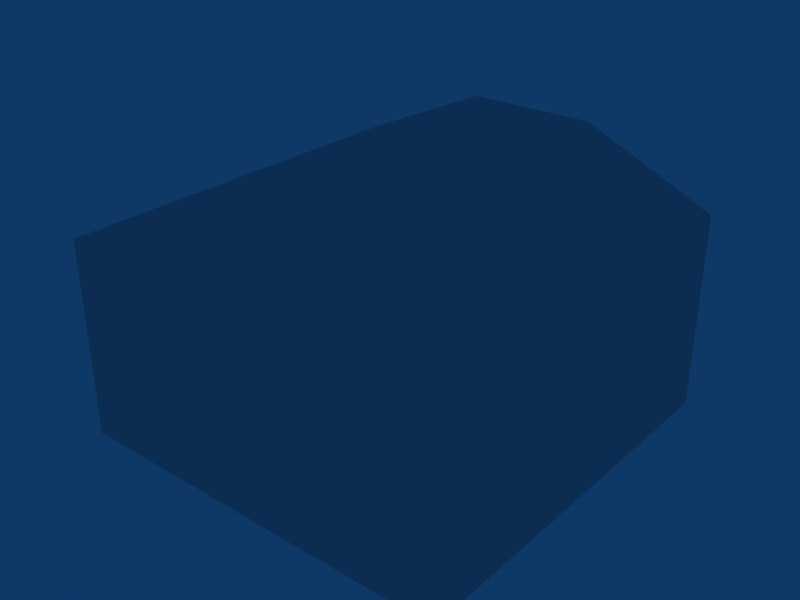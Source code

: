 # Source: open-door-building.blend  (saved by Blender 2.49.2; exported with 4.5.12 LTS)
import bpy
from mathutils import Matrix  # noqa: F401  (used for matrix-valued properties, if any)

bpy.ops.wm.read_factory_settings(use_empty=True)
scene = bpy.context.scene
scene.name = 'Scene'

# ---- collections
col_collection_1 = bpy.data.collections.new('Collection 1'); scene.collection.children.link(col_collection_1)

# ---- world
world_world = bpy.data.worlds.new('World'); scene.world = world_world
world_world.color = (0.05656, 0.2208, 0.4)
world_world.use_sun_shadow = False
world_world.sun_shadow_jitter_overblur = 0.0
world_world.cycles.sampling_method = 'MANUAL'
world_world.cycles.sample_map_resolution = 256

# ---- meshes
me_cube_003 = bpy.data.meshes.new('Cube.003')
me_cube_003.from_pydata([(-1.494, -0.8076, -0.0005932), (1.494, -0.8076, -0.0005932), (-1.494, 1.192, -0.0005932), (1.494, 1.192, -0.0005932), (-1.494, -0.8076, 1.999), (1.494, -0.8076, 1.999), (-1.494, 1.192, 1.999), (1.494, 1.192, 1.999), (-1.494, -0.8076, 0.6661), (1.494, -0.8076, 0.6661), (-1.494, -0.8076, 1.333), (1.494, -0.8076, 1.333), (-1.494, 1.192, 0.6661), (1.494, 1.192, 0.6661), (-1.494, 1.192, 1.333), (1.494, 1.192, 1.333), (-1.494, -0.4743, -0.0005932), (1.494, -0.4743, -0.0005932), (-1.494, -0.141, -0.0005932), (1.494, -0.141, -0.0005932), (-1.494, 0.1924, -0.0005932), (1.494, 0.1924, -0.0005932), (-1.494, 0.5257, -0.0005932), (1.494, 0.5257, -0.0005932), (-1.494, 0.859, -0.0005932), (1.494, 0.859, -0.0005932), (-1.494, -0.4743, 1.999), (1.494, -0.4743, 1.999), (-1.494, -0.141, 1.999), (1.494, -0.141, 1.999), (-1.494, 0.1924, 1.999), (1.494, 0.1924, 1.999), (-1.494, 0.5257, 1.999), (1.494, 0.5257, 1.999), (-1.494, 0.859, 1.999), (1.494, 0.859, 1.999), (-1.494, 0.859, 0.6661), (1.494, 0.859, 0.6661), (-1.494, 0.5257, 0.6661), (1.494, 0.5257, 0.6661), (-1.494, 0.1924, 0.6661), (1.494, 0.1924, 0.6661), (-1.494, -0.141, 0.6661), (1.494, -0.141, 0.6661), (-1.494, -0.4743, 0.6661), (1.494, -0.4743, 0.6661), (-1.494, -0.4743, 1.333), (1.494, -0.4743, 1.333), (-1.494, -0.141, 1.333), (1.494, -0.141, 1.333), (-1.494, 0.1924, 1.333), (1.494, 0.1924, 1.333), (-1.494, 0.5257, 1.333), (1.494, 0.5257, 1.333), (-1.494, 0.859, 1.333), (1.494, 0.859, 1.333), (-0.4943, -0.8076, -0.0005932), (0.4943, -0.8076, -0.0005932), (-0.9943, -0.8076, -0.0005932), (0.9943, -0.8076, -0.0005932), (-0.4943, 1.192, -0.0005932), (0.4943, 1.192, -0.0005932), (-0.9943, 1.192, -0.0005932), (0.9943, 1.192, -0.0005932), (-0.4943, -0.8076, 1.999), (0.4943, -0.8076, 1.999), (-0.9943, -0.8076, 1.999), (0.9943, -0.8076, 1.999), (-0.4943, 1.192, 1.999), (0.4943, 1.192, 1.999), (-0.9943, 1.192, 1.999), (0.9943, 1.192, 1.999), (-0.4943, -0.8076, 0.6661), (0.4943, -0.8076, 0.6661), (-0.9943, -0.8076, 0.6661), (0.9943, -0.8076, 0.6661), (-0.4943, -0.8076, 1.333), (0.4943, -0.8076, 1.333), (-0.9943, -0.8076, 1.333), (0.9943, -0.8076, 1.333), (-0.4943, 1.192, 1.333), (0.4943, 1.192, 1.333), (-0.9943, 1.192, 1.333), (0.9943, 1.192, 1.333), (-0.4943, 1.192, 0.6661), (0.4943, 1.192, 0.6661), (-0.9943, 1.192, 0.6661), (0.9943, 1.192, 0.6661), (-0.4943, 1.192, 2.599), (0.4943, 1.192, 2.599), (-0.4943, 0.859, 2.599), (0.4943, 0.859, 2.599), (-0.4943, 0.5257, 2.599), (0.4943, 0.5257, 2.599), (-0.4943, 0.1924, 2.599), (0.4943, 0.1924, 2.599), (-0.4943, -0.141, 2.599), (0.4943, -0.141, 2.599), (-0.4943, -0.4743, 2.599), (0.4943, -0.4743, 2.599), (-0.4943, -0.8076, 2.599), (0.4943, -0.8076, 2.599), (-0.9943, 1.192, 2.299), (0.9943, 1.192, 2.299), (-0.9943, 0.859, 2.299), (0.9943, 0.859, 2.299), (-0.9943, 0.5257, 2.299), (0.9943, 0.5257, 2.299), (-0.9943, 0.1924, 2.299), (0.9943, 0.1924, 2.299), (-0.9943, -0.141, 2.299), (0.9943, -0.141, 2.299), (-0.9943, -0.4743, 2.299), (0.9943, -0.4743, 2.299), (-0.9943, -0.8076, 2.299), (0.9943, -0.8076, 2.299), (0.0, -0.8076, -0.0005932), (0.0, -0.8076, 0.6661), (0.0, -0.8076, 1.333), (0.0, -0.8076, 1.999), (0.0, 1.192, 1.999), (0.0, 1.192, 1.333), (0.0, 1.192, 0.6661), (0.0, 1.192, -0.0005932), (0.0, 1.192, 2.599), (0.0, 0.859, 2.599), (0.0, 0.5257, 2.599), (0.0, 0.1924, 2.599), (0.0, -0.141, 2.599), (0.0, -0.4743, 2.599), (0.0, -0.8076, 2.599), (0.4696, 1.11, -0.05121), (0.0, 1.11, -0.05121), (-0.4696, 1.11, -0.05121), (0.4696, -0.7249, -0.05121), (0.0, -0.7249, -0.05121), (-0.4696, -0.7249, -0.05121), (1.42, 1.11, -0.05121), (0.9446, 1.11, -0.05121), (-1.42, 1.11, -0.05121), (-0.9446, 1.11, -0.05121), (1.42, -0.7249, -0.05121), (0.9446, -0.7249, -0.05121), (-1.42, -0.7249, -0.05121), (-0.9446, -0.7249, -0.05121), (1.42, 0.8039, -0.05121), (-1.42, 0.8039, -0.05121), (1.42, 0.4981, -0.05121), (-1.42, 0.4981, -0.05121), (1.42, 0.1924, -0.05121), (-1.42, 0.1924, -0.05121), (1.42, -0.1134, -0.05121), (-1.42, -0.1134, -0.05121), (1.42, -0.4192, -0.05121), (-1.42, -0.4192, -0.05121), (0.0, -0.7249, 1.776), (0.4696, -0.7249, 1.776), (0.4696, -0.7249, 2.324), (0.0, -0.7249, 2.324), (-0.4696, -0.7249, 2.324), (-0.4696, -0.7249, 1.776), (0.0, 1.11, 2.324), (0.4696, 1.11, 2.324), (0.4696, 1.11, 1.776), (0.0, 1.11, 1.776), (-0.4696, 1.11, 1.776), (-0.4696, 1.11, 2.324), (0.0, -0.4192, 2.324), (0.4696, -0.4192, 2.324), (-0.4696, -0.4192, 2.324), (0.0, -0.1134, 2.324), (0.4696, -0.1134, 2.324), (-0.4696, -0.1134, 2.324), (0.0, 0.1924, 2.324), (0.4696, 0.1924, 2.324), (-0.4696, 0.1924, 2.324), (0.0, 0.4981, 2.324), (0.4696, 0.4981, 2.324), (-0.4696, 0.4981, 2.324), (0.0, 0.8039, 2.324), (0.4696, 0.8039, 2.324), (-0.4696, 0.8039, 2.324), (0.0, 1.11, 0.5579), (0.4696, 1.11, 0.5579), (-0.4696, 1.11, 0.5579), (0.0, 1.11, 1.16), (0.4696, 1.11, 1.167), (-0.4696, 1.11, 1.16), (0.0, -0.7249, 1.167), (0.4696, -0.7249, 1.167), (-0.4696, -0.7249, 1.167), (0.0, -0.7249, 0.5579), (0.4696, -0.7249, 0.5579), (-0.4696, -0.7249, 0.5579), (0.9446, -0.7249, 2.05), (0.9446, -0.7249, 1.776), (-0.9446, -0.7249, 2.05), (-0.9446, -0.7249, 1.776), (1.42, -0.7249, 1.776), (-1.42, -0.7249, 1.776), (0.9446, 1.11, 1.776), (0.9446, 1.11, 2.05), (1.42, 1.11, 1.776), (-1.42, 1.11, 1.776), (-0.9446, 1.11, 2.05), (-0.9446, 1.11, 1.776), (0.9446, -0.4192, 2.05), (-0.9446, -0.4192, 2.05), (1.42, -0.4192, 1.776), (-1.42, -0.4192, 1.776), (0.9446, -0.1134, 2.05), (-0.9446, -0.1134, 2.05), (1.42, -0.1134, 1.776), (-1.42, -0.1134, 1.776), (0.9446, 0.1924, 2.05), (-0.9446, 0.1924, 2.05), (1.42, 0.1924, 1.776), (-1.42, 0.1924, 1.776), (0.9446, 0.4981, 2.05), (-0.9446, 0.4981, 2.05), (1.42, 0.4981, 1.776), (-1.42, 0.4981, 1.776), (0.9446, 0.8039, 2.05), (-0.9446, 0.8039, 2.05), (1.42, 0.8039, 1.776), (-1.42, 0.8039, 1.776), (1.42, 1.11, 0.5579), (0.9446, 1.11, 0.5579), (-1.42, 1.11, 0.5579), (-0.9446, 1.11, 0.5579), (1.42, 1.11, 1.167), (0.9446, 1.11, 1.167), (-1.42, 1.11, 1.167), (-0.9446, 1.11, 1.167), (1.42, -0.7249, 1.167), (0.9446, -0.7249, 1.167), (-1.42, -0.7249, 1.167), (-0.9446, -0.7249, 1.167), (1.42, -0.7249, 0.5579), (0.9446, -0.7249, 0.5579), (-1.42, -0.7249, 0.5579), (-0.9446, -0.7249, 0.5579), (1.42, 0.8039, 1.167), (-1.42, 0.8039, 1.167), (1.42, 0.4981, 1.167), (-1.42, 0.4981, 1.167), (1.42, 0.1924, 1.167), (-1.42, 0.1924, 1.167), (1.42, -0.1134, 1.167), (-1.42, -0.1134, 1.167), (1.42, -0.4192, 1.167), (-1.42, -0.4192, 1.167), (1.42, 0.8039, 0.5579), (-1.42, 0.8039, 0.5579), (1.42, 0.4981, 0.5579), (-1.42, 0.4981, 0.5579), (1.42, 0.1924, 0.5579), (-1.42, 0.1924, 0.5579), (1.42, -0.1134, 0.5579), (-1.42, -0.1134, 0.5579), (1.42, -0.4192, 0.5579), (-1.42, -0.4192, 0.5579), (0.0, 1.11, 1.337), (-0.4696, 1.11, 1.337)], [], [(16, 0, 8, 44), (9, 1, 17, 45), (44, 42, 18, 16), (19, 43, 45, 17), (42, 40, 20, 18), (21, 41, 43, 19), (40, 38, 22, 20), (23, 39, 41, 21), (38, 36, 24, 22), (25, 37, 39, 23), (36, 12, 2, 24), (3, 13, 37, 25), (10, 46, 44, 8), (45, 47, 11, 9), (46, 48, 42, 44), (43, 49, 47, 45), (48, 50, 40, 42), (41, 51, 49, 43), (50, 52, 38, 40), (39, 53, 51, 41), (52, 54, 36, 38), (37, 55, 53, 39), (54, 14, 12, 36), (13, 15, 55, 37), (4, 26, 46, 10), (47, 27, 5, 11), (26, 28, 48, 46), (49, 29, 27, 47), (28, 30, 50, 48), (51, 31, 29, 49), (30, 32, 52, 50), (53, 33, 31, 51), (32, 34, 54, 52), (55, 35, 33, 53), (34, 6, 14, 54), (15, 7, 35, 55), (72, 74, 58, 56), (59, 75, 73, 57), (0, 58, 74, 8), (75, 59, 1, 9), (76, 78, 74, 72), (75, 79, 77, 73), (78, 10, 8, 74), (9, 11, 79, 75), (64, 66, 78, 76), (79, 67, 65, 77), (66, 4, 10, 78), (11, 5, 67, 79), (80, 82, 70, 68), (71, 83, 81, 69), (82, 14, 6, 70), (7, 15, 83, 71), (84, 86, 82, 80), (83, 87, 85, 81), (86, 12, 14, 82), (15, 13, 87, 83), (60, 62, 86, 84), (87, 63, 61, 85), (62, 2, 12, 86), (13, 3, 63, 87), (6, 34, 104, 102), (105, 35, 7, 103), (102, 104, 90, 88), (91, 105, 103, 89), (34, 32, 106, 104), (107, 33, 35, 105), (104, 106, 92, 90), (93, 107, 105, 91), (32, 30, 108, 106), (109, 31, 33, 107), (106, 108, 94, 92), (95, 109, 107, 93), (30, 28, 110, 108), (111, 29, 31, 109), (108, 110, 96, 94), (97, 111, 109, 95), (28, 26, 112, 110), (113, 27, 29, 111), (110, 112, 98, 96), (99, 113, 111, 97), (26, 4, 114, 112), (115, 5, 27, 113), (112, 114, 100, 98), (101, 115, 113, 99), (68, 70, 102, 88), (103, 71, 69, 89), (6, 102, 70), (71, 103, 7), (4, 66, 114), (115, 67, 5), (64, 100, 114, 66), (115, 101, 65, 67), (72, 56, 116, 117), (116, 57, 73, 117), (76, 72, 117, 118), (117, 73, 77, 118), (64, 76, 118, 119), (118, 77, 65, 119), (80, 68, 120, 121), (120, 69, 81, 121), (121, 81, 85, 122), (122, 85, 61, 123), (90, 125, 124, 88), (124, 125, 91, 89), (92, 126, 125, 90), (125, 126, 93, 91), (94, 127, 126, 92), (126, 127, 95, 93), (96, 128, 127, 94), (127, 128, 97, 95), (98, 129, 128, 96), (128, 129, 99, 97), (100, 130, 129, 98), (129, 130, 101, 99), (68, 88, 124, 120), (124, 89, 69, 120), (100, 64, 119, 130), (119, 65, 101, 130), (123, 61, 131, 132), (57, 116, 135, 134), (116, 56, 136, 135), (63, 3, 137, 138), (2, 62, 140, 139), (61, 63, 138, 131), (62, 60, 133, 140), (1, 59, 142, 141), (58, 0, 143, 144), (59, 57, 134, 142), (56, 58, 144, 136), (3, 25, 145, 137), (24, 2, 139, 146), (25, 23, 147, 145), (22, 24, 146, 148), (23, 21, 149, 147), (20, 22, 148, 150), (21, 19, 151, 149), (18, 20, 150, 152), (19, 17, 153, 151), (16, 18, 152, 154), (17, 1, 141, 153), (0, 16, 154, 143), (158, 157, 156, 155), (158, 155, 160, 159), (164, 163, 162, 161), (164, 161, 166, 165), (168, 157, 158, 167), (169, 167, 158, 159), (171, 168, 167, 170), (172, 170, 167, 169), (174, 171, 170, 173), (175, 173, 170, 172), (177, 174, 173, 176), (178, 176, 173, 175), (180, 177, 176, 179), (181, 179, 176, 178), (162, 180, 179, 161), (166, 161, 179, 181), (132, 131, 183, 182), (182, 183, 186, 185), (155, 156, 189, 188), (155, 188, 190, 160), (188, 189, 192, 191), (188, 191, 193, 190), (191, 192, 134, 135), (191, 135, 136, 193), (195, 156, 157, 194), (197, 196, 159, 160), (198, 195, 194), (196, 197, 199), (202, 201, 200), (205, 204, 203), (162, 163, 200, 201), (166, 204, 205, 165), (168, 206, 194, 157), (169, 159, 196, 207), (206, 208, 198, 194), (207, 196, 199, 209), (171, 210, 206, 168), (172, 169, 207, 211), (210, 212, 208, 206), (211, 207, 209, 213), (174, 214, 210, 171), (175, 172, 211, 215), (214, 216, 212, 210), (215, 211, 213, 217), (177, 218, 214, 174), (178, 175, 215, 219), (218, 220, 216, 214), (219, 215, 217, 221), (180, 222, 218, 177), (181, 178, 219, 223), (222, 224, 220, 218), (223, 219, 221, 225), (162, 201, 222, 180), (166, 181, 223, 204), (201, 202, 224, 222), (204, 223, 225, 203), (227, 138, 137, 226), (229, 228, 139, 140), (183, 131, 138, 227), (184, 229, 140, 133), (231, 227, 226, 230), (233, 232, 228, 229), (186, 183, 227, 231), (187, 233, 229, 184), (200, 231, 230, 202), (205, 203, 232, 233), (163, 186, 231, 200), (235, 195, 198, 234), (237, 236, 199, 197), (189, 156, 195, 235), (190, 237, 197, 160), (239, 235, 234, 238), (241, 240, 236, 237), (192, 189, 235, 239), (193, 241, 237, 190), (238, 141, 142, 239), (240, 241, 144, 143), (134, 192, 239, 142), (136, 144, 241, 193), (242, 224, 202, 230), (243, 232, 203, 225), (244, 220, 224, 242), (245, 243, 225, 221), (246, 216, 220, 244), (247, 245, 221, 217), (248, 212, 216, 246), (249, 247, 217, 213), (250, 208, 212, 248), (251, 249, 213, 209), (234, 198, 208, 250), (236, 251, 209, 199), (252, 242, 230, 226), (253, 228, 232, 243), (254, 244, 242, 252), (255, 253, 243, 245), (256, 246, 244, 254), (257, 255, 245, 247), (258, 248, 246, 256), (259, 257, 247, 249), (260, 250, 248, 258), (261, 259, 249, 251), (238, 234, 250, 260), (240, 261, 251, 236), (145, 252, 226, 137), (146, 139, 228, 253), (147, 254, 252, 145), (148, 146, 253, 255), (149, 256, 254, 147), (150, 148, 255, 257), (151, 258, 256, 149), (152, 150, 257, 259), (153, 260, 258, 151), (154, 152, 259, 261), (260, 153, 141, 238), (261, 240, 143, 154), (60, 84, 184, 133), (80, 187, 184, 84), (121, 122, 182, 185), (122, 123, 132, 182), (262, 186, 163), (164, 262, 163), (262, 185, 186), (262, 164, 165, 263), (263, 205, 233), (187, 263, 233), (263, 165, 205), (80, 121, 262, 263), (80, 263, 187), (121, 185, 262)])
_uv = me_cube_003.uv_layers.new(name='UVTex')
_uv.uv.foreach_set('vector', [0.009621, 0.51, 0.4872, 0.51, 0.4872, 0.9866, 0.009621, 0.9866, 0.009621, 0.51, 0.4872, 0.51, 0.4872, 0.9866, 0.009621, 0.9866, 0.009621, 0.51, 0.4872, 0.51, 0.4872, 0.9866, 0.009621, 0.9866, 0.009621, 0.51, 0.4872, 0.51, 0.4872, 0.9866, 0.009621, 0.9866, 0.009621, 0.51, 0.4872, 0.51, 0.4872, 0.9866, 0.009621, 0.9866, 0.009621, 0.51, 0.4872, 0.51, 0.4872, 0.9866, 0.009621, 0.9866, 0.009621, 0.51, 0.4872, 0.51, 0.4872, 0.9866, 0.009621, 0.9866, 0.009621, 0.51, 0.4872, 0.51, 0.4872, 0.9866, 0.009621, 0.9866, 0.009621, 0.51, 0.4872, 0.51, 0.4872, 0.9866, 0.009621, 0.9866, 0.009621, 0.51, 0.4872, 0.51, 0.4872, 0.9866, 0.009621, 0.9866, 0.009621, 0.51, 0.4872, 0.51, 0.4872, 0.9866, 0.009621, 0.9866, 0.009621, 0.51, 0.4872, 0.51, 0.4872, 0.9866, 0.009621, 0.9866, 0.009621, 0.51, 0.4872, 0.51, 0.4872, 0.9866, 0.009621, 0.9866, 0.009621, 0.51, 0.4872, 0.51, 0.4872, 0.9866, 0.009621, 0.9866, 0.005498, 0.008053, 0.4927, 0.008053, 0.4927, 0.498, 0.005498, 0.498, 0.005498, 0.01342, 0.4927, 0.01342, 0.4927, 0.5034, 0.005498, 0.5034, 0.009621, 0.51, 0.4872, 0.51, 0.4872, 0.9866, 0.009621, 0.9866, 0.009621, 0.51, 0.4872, 0.51, 0.4872, 0.9866, 0.009621, 0.9866, 0.005498, 0.008053, 0.4927, 0.008053, 0.4927, 0.498, 0.005498, 0.498, 0.005498, 0.01342, 0.4927, 0.01342, 0.4927, 0.5034, 0.005498, 0.5034, 0.005498, 0.008053, 0.4927, 0.008053, 0.4927, 0.498, 0.005498, 0.498, 0.009621, 0.51, 0.4872, 0.51, 0.4872, 0.9866, 0.009621, 0.9866, 0.009621, 0.51, 0.4872, 0.51, 0.4872, 0.9866, 0.009621, 0.9866, 0.009621, 0.51, 0.4872, 0.51, 0.4872, 0.9866, 0.009621, 0.9866, 0.009621, 0.51, 0.4872, 0.51, 0.4872, 0.9866, 0.009621, 0.9866, 0.009621, 0.51, 0.4872, 0.51, 0.4872, 0.9866, 0.009621, 0.9866, 0.009621, 0.51, 0.4872, 0.51, 0.4872, 0.9866, 0.009621, 0.9866, 0.009621, 0.51, 0.4872, 0.51, 0.4872, 0.9866, 0.009621, 0.9866, 0.009621, 0.51, 0.4872, 0.51, 0.4872, 0.9866, 0.009621, 0.9866, 0.009621, 0.51, 0.4872, 0.51, 0.4872, 0.9866, 0.009621, 0.9866, 0.009621, 0.51, 0.4872, 0.51, 0.4872, 0.9866, 0.009621, 0.9866, 0.009621, 0.51, 0.4872, 0.51, 0.4872, 0.9866, 0.009621, 0.9866, 0.009621, 0.51, 0.4872, 0.51, 0.4872, 0.9866, 0.009621, 0.9866, 0.009621, 0.51, 0.4872, 0.51, 0.4872, 0.9866, 0.009621, 0.9866, 0.009621, 0.51, 0.4872, 0.51, 0.4872, 0.9866, 0.009621, 0.9866, 0.009621, 0.51, 0.4872, 0.51, 0.4872, 0.9866, 0.009621, 0.9866, 0.009621, 0.51, 0.4872, 0.51, 0.4872, 0.9866, 0.009621, 0.9866, 0.009621, 0.51, 0.4872, 0.51, 0.4872, 0.9866, 0.009621, 0.9866, 0.009621, 0.51, 0.4872, 0.51, 0.4872, 0.9866, 0.009621, 0.9866, 0.009621, 0.51, 0.4872, 0.51, 0.4872, 0.9866, 0.009621, 0.9866, 0.005498, 0.005369, 0.4927, 0.005369, 0.4927, 0.4953, 0.005498, 0.4953, 0.005498, 0.005369, 0.4927, 0.005369, 0.4927, 0.4953, 0.005498, 0.4953, 0.009621, 0.51, 0.4872, 0.51, 0.4872, 0.9866, 0.009621, 0.9866, 0.009621, 0.51, 0.4872, 0.51, 0.4872, 0.9866, 0.009621, 0.9866, 0.009621, 0.51, 0.4872, 0.51, 0.4872, 0.9866, 0.009621, 0.9866, 0.009621, 0.51, 0.4872, 0.51, 0.4872, 0.9866, 0.009621, 0.9866, 0.009621, 0.51, 0.4872, 0.51, 0.4872, 0.9866, 0.009621, 0.9866, 0.009621, 0.51, 0.4872, 0.51, 0.4872, 0.9866, 0.009621, 0.9866, 0.009621, 0.51, 0.4872, 0.51, 0.4872, 0.9866, 0.009621, 0.9866, 0.009621, 0.51, 0.4872, 0.51, 0.4872, 0.9866, 0.009621, 0.9866, 0.009621, 0.51, 0.4872, 0.51, 0.4872, 0.9866, 0.009621, 0.9866, 0.009621, 0.51, 0.4872, 0.51, 0.4872, 0.9866, 0.009621, 0.9866, 0.005498, 0.01342, 0.4927, 0.01342, 0.4927, 0.5034, 0.005498, 0.5034, 0.005498, 0.01342, 0.4927, 0.01342, 0.4927, 0.5034, 0.005498, 0.5034, 0.009621, 0.51, 0.4872, 0.51, 0.4872, 0.9866, 0.009621, 0.9866, 0.009621, 0.51, 0.4872, 0.51, 0.4872, 0.9866, 0.009621, 0.9866, 0.009621, 0.51, 0.4872, 0.51, 0.4872, 0.9866, 0.009621, 0.9866, 0.009621, 0.51, 0.4872, 0.51, 0.4872, 0.9866, 0.009621, 0.9866, 0.009621, 0.51, 0.4872, 0.51, 0.4872, 0.9866, 0.009621, 0.9866, 0.009621, 0.51, 0.4872, 0.51, 0.4872, 0.9866, 0.009621, 0.9866, 0.5052, 0.004295, 0.9957, 0.004295, 0.9957, 0.4959, 0.5052, 0.4959, 0.5052, 0.004295, 0.9957, 0.004295, 0.9957, 0.4959, 0.5052, 0.4959, 0.5052, 0.004295, 0.9957, 0.004295, 0.9957, 0.4959, 0.5052, 0.4959, 0.5052, 0.004295, 0.9957, 0.004295, 0.9957, 0.4959, 0.5052, 0.4959, 0.5052, 0.004295, 0.9957, 0.004295, 0.9957, 0.4959, 0.5052, 0.4959, 0.5052, 0.004295, 0.9957, 0.004295, 0.9957, 0.4959, 0.5052, 0.4959, 0.5052, 0.004295, 0.9957, 0.004295, 0.9957, 0.4959, 0.5052, 0.4959, 0.5052, 0.004295, 0.9957, 0.004295, 0.9957, 0.4959, 0.5052, 0.4959, 0.5052, 0.004295, 0.9957, 0.004295, 0.9957, 0.4959, 0.5052, 0.4959, 0.5052, 0.004295, 0.9957, 0.004295, 0.9957, 0.4959, 0.5052, 0.4959, 0.5052, 0.004295, 0.9957, 0.004295, 0.9957, 0.4959, 0.5052, 0.4959, 0.5052, 0.004295, 0.9957, 0.004295, 0.9957, 0.4959, 0.5052, 0.4959, 0.5052, 0.004295, 0.9957, 0.004295, 0.9957, 0.4959, 0.5052, 0.4959, 0.5052, 0.004295, 0.9957, 0.004295, 0.9957, 0.4959, 0.5052, 0.4959, 0.5052, 0.004295, 0.9957, 0.004295, 0.9957, 0.4959, 0.5052, 0.4959, 0.5052, 0.004295, 0.9957, 0.004295, 0.9957, 0.4959, 0.5052, 0.4959, 0.5052, 0.004295, 0.9957, 0.004295, 0.9957, 0.4959, 0.5052, 0.4959, 0.5052, 0.004295, 0.9957, 0.004295, 0.9957, 0.4959, 0.5052, 0.4959, 0.5052, 0.004295, 0.9957, 0.004295, 0.9957, 0.4959, 0.5052, 0.4959, 0.5052, 0.004295, 0.9957, 0.004295, 0.9957, 0.4959, 0.5052, 0.4959, 0.5052, 0.004295, 0.9957, 0.004295, 0.9957, 0.4959, 0.5052, 0.4959, 0.5052, 0.004295, 0.9957, 0.004295, 0.9957, 0.4959, 0.5052, 0.4959, 0.5052, 0.004295, 0.9957, 0.004295, 0.9957, 0.4959, 0.5052, 0.4959, 0.5052, 0.004295, 0.9957, 0.004295, 0.9957, 0.4959, 0.5052, 0.4959, 0.0365, 0.5707, 0.4374, 0.5707, 0.4374, 0.9581, 0.0365, 0.9581, 0.0365, 0.5707, 0.4374, 0.5707, 0.4374, 0.9581, 0.0365, 0.9581, 0.0365, 0.5707, 0.4374, 0.5707, 0.4374, 0.9581, 0.0365, 0.5707, 0.4374, 0.5707, 0.4374, 0.9581, 0.0365, 0.5707, 0.4374, 0.5707, 0.4374, 0.9581, 0.0365, 0.5707, 0.4374, 0.5707, 0.4374, 0.9581, 0.0365, 0.5707, 0.4374, 0.5707, 0.4374, 0.9581, 0.0365, 0.9581, 0.0365, 0.5707, 0.4374, 0.5707, 0.4374, 0.9581, 0.0365, 0.9581, 0.009621, 0.51, 0.4872, 0.51, 0.4872, 0.9866, 0.009621, 0.9866, 0.009621, 0.51, 0.4872, 0.51, 0.4872, 0.9866, 0.009621, 0.9866, 0.009621, 0.51, 0.4872, 0.51, 0.4872, 0.9866, 0.009621, 0.9866, 0.005498, 0.005369, 0.4927, 0.005369, 0.4927, 0.4953, 0.005498, 0.4953, 0.009621, 0.51, 0.4872, 0.51, 0.4872, 0.9866, 0.009621, 0.9866, 0.009621, 0.51, 0.4872, 0.51, 0.4872, 0.9866, 0.009621, 0.9866, 0.009621, 0.51, 0.4872, 0.51, 0.4872, 0.9866, 0.009621, 0.9866, 0.009621, 0.51, 0.4872, 0.51, 0.4872, 0.9866, 0.009621, 0.9866, 0.009621, 0.51, 0.4872, 0.51, 0.4872, 0.9866, 0.009621, 0.9866, 0.009621, 0.51, 0.4872, 0.51, 0.4872, 0.9866, 0.009621, 0.9866, 0.5052, 0.004295, 0.9957, 0.004295, 0.9957, 0.4959, 0.5052, 0.4959, 0.5052, 0.004295, 0.9957, 0.004295, 0.9957, 0.4959, 0.5052, 0.4959, 0.5052, 0.004295, 0.9957, 0.004295, 0.9957, 0.4959, 0.5052, 0.4959, 0.5052, 0.004295, 0.9957, 0.004295, 0.9957, 0.4959, 0.5052, 0.4959, 0.5052, 0.004295, 0.9957, 0.004295, 0.9957, 0.4959, 0.5052, 0.4959, 0.5052, 0.004295, 0.9957, 0.004295, 0.9957, 0.4959, 0.5052, 0.4959, 0.5052, 0.004295, 0.9957, 0.004295, 0.9957, 0.4959, 0.5052, 0.4959, 0.5052, 0.004295, 0.9957, 0.004295, 0.9957, 0.4959, 0.5052, 0.4959, 0.5052, 0.004295, 0.9957, 0.004295, 0.9957, 0.4959, 0.5052, 0.4959, 0.5052, 0.004295, 0.9957, 0.004295, 0.9957, 0.4959, 0.5052, 0.4959, 0.5052, 0.004295, 0.9957, 0.004295, 0.9957, 0.4959, 0.5052, 0.4959, 0.5052, 0.004295, 0.9957, 0.004295, 0.9957, 0.4959, 0.5052, 0.4959, 0.0365, 0.5707, 0.4374, 0.5707, 0.4374, 0.9581, 0.0365, 0.9581, 0.0365, 0.5707, 0.4374, 0.5707, 0.4374, 0.9581, 0.0365, 0.9581, 0.0365, 0.5707, 0.4374, 0.5707, 0.4374, 0.9581, 0.0365, 0.9581, 0.0365, 0.5707, 0.4374, 0.5707, 0.4374, 0.9581, 0.0365, 0.9581, 0.009621, 0.51, 0.4872, 0.51, 0.4872, 0.9866, 0.009621, 0.9866, 0.009621, 0.51, 0.4872, 0.51, 0.4872, 0.9866, 0.009621, 0.9866, 0.009621, 0.51, 0.4872, 0.51, 0.4872, 0.9866, 0.009621, 0.9866, 0.009621, 0.51, 0.4872, 0.51, 0.4872, 0.9866, 0.009621, 0.9866, 0.009621, 0.51, 0.4872, 0.51, 0.4872, 0.9866, 0.009621, 0.9866, 0.009621, 0.51, 0.4872, 0.51, 0.4872, 0.9866, 0.009621, 0.9866, 0.009621, 0.51, 0.4872, 0.51, 0.4872, 0.9866, 0.009621, 0.9866, 0.009621, 0.51, 0.4872, 0.51, 0.4872, 0.9866, 0.009621, 0.9866, 0.009621, 0.51, 0.4872, 0.51, 0.4872, 0.9866, 0.009621, 0.9866, 0.009621, 0.51, 0.4872, 0.51, 0.4872, 0.9866, 0.009621, 0.9866, 0.009621, 0.51, 0.4872, 0.51, 0.4872, 0.9866, 0.009621, 0.9866, 0.009621, 0.51, 0.4872, 0.51, 0.4872, 0.9866, 0.009621, 0.9866, 0.009621, 0.51, 0.4872, 0.51, 0.4872, 0.9866, 0.009621, 0.9866, 0.009621, 0.51, 0.4872, 0.51, 0.4872, 0.9866, 0.009621, 0.9866, 0.009621, 0.51, 0.4872, 0.51, 0.4872, 0.9866, 0.009621, 0.9866, 0.009621, 0.51, 0.4872, 0.51, 0.4872, 0.9866, 0.009621, 0.9866, 0.009621, 0.51, 0.4872, 0.51, 0.4872, 0.9866, 0.009621, 0.9866, 0.009621, 0.51, 0.4872, 0.51, 0.4872, 0.9866, 0.009621, 0.9866, 0.009621, 0.51, 0.4872, 0.51, 0.4872, 0.9866, 0.009621, 0.9866, 0.009621, 0.51, 0.4872, 0.51, 0.4872, 0.9866, 0.009621, 0.9866, 0.009621, 0.51, 0.4872, 0.51, 0.4872, 0.9866, 0.009621, 0.9866, 0.009621, 0.51, 0.4872, 0.51, 0.4872, 0.9866, 0.009621, 0.9866, 0.009621, 0.51, 0.4872, 0.51, 0.4872, 0.9866, 0.009621, 0.9866, 0.0365, 0.5707, 0.4374, 0.5707, 0.4374, 0.9581, 0.0365, 0.9581, 0.0365, 0.5707, 0.4374, 0.5707, 0.4374, 0.9581, 0.0365, 0.9581, 0.0365, 0.5707, 0.4374, 0.5707, 0.4374, 0.9581, 0.0365, 0.9581, 0.0365, 0.5707, 0.4374, 0.5707, 0.4374, 0.9581, 0.0365, 0.9581, 0.5052, 0.004295, 0.9957, 0.004295, 0.9957, 0.4959, 0.5052, 0.4959, 0.5052, 0.004295, 0.9957, 0.004295, 0.9957, 0.4959, 0.5052, 0.4959, 0.5052, 0.004295, 0.9957, 0.004295, 0.9957, 0.4959, 0.5052, 0.4959, 0.5052, 0.004295, 0.9957, 0.004295, 0.9957, 0.4959, 0.5052, 0.4959, 0.5052, 0.004295, 0.9957, 0.004295, 0.9957, 0.4959, 0.5052, 0.4959, 0.5052, 0.004295, 0.9957, 0.004295, 0.9957, 0.4959, 0.5052, 0.4959, 0.5052, 0.004295, 0.9957, 0.004295, 0.9957, 0.4959, 0.5052, 0.4959, 0.5052, 0.004295, 0.9957, 0.004295, 0.9957, 0.4959, 0.5052, 0.4959, 0.5052, 0.004295, 0.9957, 0.004295, 0.9957, 0.4959, 0.5052, 0.4959, 0.5052, 0.004295, 0.9957, 0.004295, 0.9957, 0.4959, 0.5052, 0.4959, 0.5052, 0.004295, 0.9957, 0.004295, 0.9957, 0.4959, 0.5052, 0.4959, 0.5052, 0.004295, 0.9957, 0.004295, 0.9957, 0.4959, 0.5052, 0.4959, 0.009621, 0.51, 0.4872, 0.51, 0.4872, 0.9866, 0.009621, 0.9866, 0.009621, 0.51, 0.4872, 0.51, 0.4872, 0.9866, 0.009621, 0.9866, 0.009621, 0.51, 0.4872, 0.51, 0.4872, 0.9866, 0.009621, 0.9866, 0.009621, 0.51, 0.4872, 0.51, 0.4872, 0.9866, 0.009621, 0.9866, 0.005498, 0.005369, 0.4927, 0.005369, 0.4927, 0.4953, 0.005498, 0.4953, 0.009621, 0.51, 0.4872, 0.51, 0.4872, 0.9866, 0.009621, 0.9866, 0.009621, 0.51, 0.4872, 0.51, 0.4872, 0.9866, 0.009621, 0.9866, 0.009621, 0.51, 0.4872, 0.51, 0.4872, 0.9866, 0.009621, 0.9866, 0.0365, 0.5707, 0.4374, 0.5707, 0.4374, 0.9581, 0.0365, 0.9581, 0.0365, 0.5707, 0.4374, 0.5707, 0.4374, 0.9581, 0.0365, 0.9581, 0.0365, 0.5707, 0.4374, 0.5707, 0.4374, 0.9581, 0.0365, 0.5707, 0.4374, 0.5707, 0.4374, 0.9581, 0.0365, 0.5707, 0.4374, 0.5707, 0.4374, 0.9581, 0.0365, 0.5707, 0.4374, 0.5707, 0.4374, 0.9581, 0.0365, 0.5707, 0.4374, 0.5707, 0.4374, 0.9581, 0.0365, 0.9581, 0.0365, 0.5707, 0.4374, 0.5707, 0.4374, 0.9581, 0.0365, 0.9581, 0.5052, 0.004295, 0.9957, 0.004295, 0.9957, 0.4959, 0.5052, 0.4959, 0.5052, 0.004295, 0.9957, 0.004295, 0.9957, 0.4959, 0.5052, 0.4959, 0.5052, 0.004295, 0.9957, 0.004295, 0.9957, 0.4959, 0.5052, 0.4959, 0.5052, 0.004295, 0.9957, 0.004295, 0.9957, 0.4959, 0.5052, 0.4959, 0.5052, 0.004295, 0.9957, 0.004295, 0.9957, 0.4959, 0.5052, 0.4959, 0.5052, 0.004295, 0.9957, 0.004295, 0.9957, 0.4959, 0.5052, 0.4959, 0.5052, 0.004295, 0.9957, 0.004295, 0.9957, 0.4959, 0.5052, 0.4959, 0.5052, 0.004295, 0.9957, 0.004295, 0.9957, 0.4959, 0.5052, 0.4959, 0.5052, 0.004295, 0.9957, 0.004295, 0.9957, 0.4959, 0.5052, 0.4959, 0.5052, 0.004295, 0.9957, 0.004295, 0.9957, 0.4959, 0.5052, 0.4959, 0.5052, 0.004295, 0.9957, 0.004295, 0.9957, 0.4959, 0.5052, 0.4959, 0.5052, 0.004295, 0.9957, 0.004295, 0.9957, 0.4959, 0.5052, 0.4959, 0.5052, 0.004295, 0.9957, 0.004295, 0.9957, 0.4959, 0.5052, 0.4959, 0.5052, 0.004295, 0.9957, 0.004295, 0.9957, 0.4959, 0.5052, 0.4959, 0.5052, 0.004295, 0.9957, 0.004295, 0.9957, 0.4959, 0.5052, 0.4959, 0.5052, 0.004295, 0.9957, 0.004295, 0.9957, 0.4959, 0.5052, 0.4959, 0.5052, 0.004295, 0.9957, 0.004295, 0.9957, 0.4959, 0.5052, 0.4959, 0.5052, 0.004295, 0.9957, 0.004295, 0.9957, 0.4959, 0.5052, 0.4959, 0.5052, 0.004295, 0.9957, 0.004295, 0.9957, 0.4959, 0.5052, 0.4959, 0.5052, 0.004295, 0.9957, 0.004295, 0.9957, 0.4959, 0.5052, 0.4959, 0.5052, 0.004295, 0.9957, 0.004295, 0.9957, 0.4959, 0.5052, 0.4959, 0.5052, 0.004295, 0.9957, 0.004295, 0.9957, 0.4959, 0.5052, 0.4959, 0.5052, 0.004295, 0.9957, 0.004295, 0.9957, 0.4959, 0.5052, 0.4959, 0.5052, 0.004295, 0.9957, 0.004295, 0.9957, 0.4959, 0.5052, 0.4959, 0.009621, 0.51, 0.4872, 0.51, 0.4872, 0.9866, 0.009621, 0.9866, 0.009621, 0.51, 0.4872, 0.51, 0.4872, 0.9866, 0.009621, 0.9866, 0.009621, 0.51, 0.4872, 0.51, 0.4872, 0.9866, 0.009621, 0.9866, 0.009621, 0.51, 0.4872, 0.51, 0.4872, 0.9866, 0.009621, 0.9866, 0.009621, 0.51, 0.4872, 0.51, 0.4872, 0.9866, 0.009621, 0.9866, 0.009621, 0.51, 0.4872, 0.51, 0.4872, 0.9866, 0.009621, 0.9866, 0.005498, 0.01342, 0.4927, 0.01342, 0.4927, 0.5034, 0.005498, 0.5034, 0.005498, 0.01342, 0.4927, 0.01342, 0.4927, 0.5034, 0.005498, 0.5034, 0.009621, 0.51, 0.4872, 0.51, 0.4872, 0.9866, 0.009621, 0.9866, 0.009621, 0.51, 0.4872, 0.51, 0.4872, 0.9866, 0.009621, 0.9866, 0.009621, 0.51, 0.4872, 0.51, 0.4872, 0.9866, 0.009621, 0.9866, 0.009621, 0.51, 0.4872, 0.51, 0.4872, 0.9866, 0.009621, 0.9866, 0.009621, 0.51, 0.4872, 0.51, 0.4872, 0.9866, 0.009621, 0.9866, 0.009621, 0.51, 0.4872, 0.51, 0.4872, 0.9866, 0.009621, 0.9866, 0.009621, 0.51, 0.4872, 0.51, 0.4872, 0.9866, 0.009621, 0.9866, 0.009621, 0.51, 0.4872, 0.51, 0.4872, 0.9866, 0.009621, 0.9866, 0.009621, 0.51, 0.4872, 0.51, 0.4872, 0.9866, 0.009621, 0.9866, 0.005498, 0.005369, 0.4927, 0.005369, 0.4927, 0.4953, 0.005498, 0.4953, 0.005498, 0.005369, 0.4927, 0.005369, 0.4927, 0.4953, 0.005498, 0.4953, 0.009621, 0.51, 0.4872, 0.51, 0.4872, 0.9866, 0.009621, 0.9866, 0.009621, 0.51, 0.4872, 0.51, 0.4872, 0.9866, 0.009621, 0.9866, 0.009621, 0.51, 0.4872, 0.51, 0.4872, 0.9866, 0.009621, 0.9866, 0.009621, 0.51, 0.4872, 0.51, 0.4872, 0.9866, 0.009621, 0.9866, 0.009621, 0.51, 0.4872, 0.51, 0.4872, 0.9866, 0.009621, 0.9866, 0.009621, 0.51, 0.4872, 0.51, 0.4872, 0.9866, 0.009621, 0.9866, 0.009621, 0.51, 0.4872, 0.51, 0.4872, 0.9866, 0.009621, 0.9866, 0.009621, 0.51, 0.4872, 0.51, 0.4872, 0.9866, 0.009621, 0.9866, 0.009621, 0.51, 0.4872, 0.51, 0.4872, 0.9866, 0.009621, 0.9866, 0.009621, 0.51, 0.4872, 0.51, 0.4872, 0.9866, 0.009621, 0.9866, 0.009621, 0.51, 0.4872, 0.51, 0.4872, 0.9866, 0.009621, 0.9866, 0.009621, 0.51, 0.4872, 0.51, 0.4872, 0.9866, 0.009621, 0.9866, 0.009621, 0.51, 0.4872, 0.51, 0.4872, 0.9866, 0.009621, 0.9866, 0.009621, 0.51, 0.4872, 0.51, 0.4872, 0.9866, 0.009621, 0.9866, 0.009621, 0.51, 0.4872, 0.51, 0.4872, 0.9866, 0.009621, 0.9866, 0.009621, 0.51, 0.4872, 0.51, 0.4872, 0.9866, 0.009621, 0.9866, 0.009621, 0.51, 0.4872, 0.51, 0.4872, 0.9866, 0.009621, 0.9866, 0.009621, 0.51, 0.4872, 0.51, 0.4872, 0.9866, 0.009621, 0.9866, 0.009621, 0.51, 0.4872, 0.51, 0.4872, 0.9866, 0.009621, 0.9866, 0.005498, 0.008053, 0.4927, 0.008053, 0.4927, 0.498, 0.005498, 0.498, 0.005498, 0.01342, 0.4927, 0.01342, 0.4927, 0.5034, 0.005498, 0.5034, 0.005498, 0.008053, 0.4927, 0.008053, 0.4927, 0.498, 0.005498, 0.498, 0.009621, 0.51, 0.4872, 0.51, 0.4872, 0.9866, 0.009621, 0.9866, 0.009621, 0.51, 0.4872, 0.51, 0.4872, 0.9866, 0.009621, 0.9866, 0.005498, 0.01342, 0.4927, 0.01342, 0.4927, 0.5034, 0.005498, 0.5034, 0.005498, 0.008053, 0.4927, 0.008053, 0.4927, 0.498, 0.005498, 0.498, 0.009621, 0.51, 0.4872, 0.51, 0.4872, 0.9866, 0.009621, 0.9866, 0.009621, 0.51, 0.4872, 0.51, 0.4872, 0.9866, 0.009621, 0.9866, 0.009621, 0.51, 0.4872, 0.51, 0.4872, 0.9866, 0.009621, 0.9866, 0.009621, 0.51, 0.4872, 0.51, 0.4872, 0.9866, 0.009621, 0.9866, 0.009621, 0.51, 0.4872, 0.51, 0.4872, 0.9866, 0.009621, 0.9866, 0.009621, 0.51, 0.4872, 0.51, 0.4872, 0.9866, 0.009621, 0.9866, 0.009621, 0.51, 0.4872, 0.51, 0.4872, 0.9866, 0.009621, 0.9866, 0.009621, 0.51, 0.4872, 0.51, 0.4872, 0.9866, 0.009621, 0.9866, 0.009621, 0.51, 0.4872, 0.51, 0.4872, 0.9866, 0.009621, 0.9866, 0.009621, 0.51, 0.4872, 0.51, 0.4872, 0.9866, 0.009621, 0.9866, 0.009621, 0.51, 0.4872, 0.51, 0.4872, 0.9866, 0.009621, 0.9866, 0.009621, 0.51, 0.4872, 0.51, 0.4872, 0.9866, 0.009621, 0.9866, 0.009621, 0.51, 0.4872, 0.51, 0.4872, 0.9866, 0.009621, 0.9866, 0.009621, 0.51, 0.4872, 0.51, 0.4872, 0.9866, 0.009621, 0.9866, 0.009621, 0.5154, 0.4925, 0.5154, 0.4925, 0.9866, 0.009621, 0.9866, 0.009621, 0.5154, 0.4925, 0.5154, 0.4925, 0.9866, 0.009621, 0.9866, 0.009621, 0.5154, 0.4925, 0.5154, 0.4925, 0.9866, 0.009621, 0.9866, 0.009621, 0.5154, 0.4925, 0.5154, 0.4925, 0.9866, 0.009621, 0.9866, 0.009621, 0.755, 0.4872, 0.51, 0.4872, 0.9866, 0.009621, 0.9866, 0.009621, 0.755, 0.4872, 0.9866, 0.009621, 0.755, 0.009621, 0.51, 0.4872, 0.51, 0.2463, 0.51, 0.4872, 0.51, 0.4872, 0.9866, 0.2463, 0.9866, 0.009621, 0.755, 0.4872, 0.51, 0.4872, 0.9866, 0.009621, 0.9866, 0.009621, 0.755, 0.4872, 0.9866, 0.009621, 0.755, 0.009621, 0.51, 0.4872, 0.51, 0.06678, 0.5339, 0.4338, 0.5339, 0.4338, 0.893, 0.06678, 0.893, 0.06678, 0.5339, 0.4338, 0.893, 0.4338, 0.5339, 0.06678, 0.5339, 0.4338, 0.5339, 0.4338, 0.893])
me_cube_003.use_remesh_preserve_volume = False
me_cube_003.use_remesh_preserve_attributes = False
me_cube_003.use_mirror_vertex_groups = False
me_cube_003.update()

# ---- objects
ob_cube = bpy.data.objects.new('Cube', me_cube_003)

# ---- transforms, parenting, visibility, modifiers, constraints
ob_cube.location = (0.0, 0.0, 0.0)
ob_cube.scale = (2.0, 3.0, 1.5)
ob_cube.lock_rotations_4d = False
ob_cube.empty_display_type = 'ARROWS'
ob_cube.lineart.crease_threshold = 0.0

# ---- collection membership
col_collection_1.objects.link(ob_cube)

# ---- scene / render settings (as saved in the file)
scene.frame_start = 1; scene.frame_end = 250; scene.frame_set(1)
scene.render.engine = 'BLENDER_EEVEE_NEXT'
scene.render.image_settings.file_format = 'JPEG'
scene.render.image_settings.color_mode = 'RGB'
scene.render.image_settings.compression = 90
scene.render.resolution_x = 800
scene.render.resolution_y = 600
scene.render.pixel_aspect_x = 100.0
scene.render.pixel_aspect_y = 100.0
scene.render.fps = 25
scene.render.dither_intensity = 0.0
scene.render.use_compositing = False
scene.render.use_sequencer = False
scene.render.bake_margin = 2
scene.render.bake_bias = 0.0
scene.render.use_stamp_time = False
scene.render.use_stamp_date = False
scene.render.use_stamp_frame = False
scene.render.use_stamp_camera = False
scene.render.use_stamp_scene = False
scene.render.use_stamp_filename = False
scene.render.use_stamp_render_time = False
scene.render.stamp_font_size = 0
scene.cycles.use_denoising = False
scene.cycles.samples = 10
scene.cycles.sampling_pattern = 'TABULATED_SOBOL'
scene.cycles.light_sampling_threshold = 0.0
scene.cycles.use_adaptive_sampling = False
scene.cycles.use_light_tree = False
scene.cycles.blur_glossy = 0.0
scene.cycles.volume_bounces = 1
scene.cycles.pixel_filter_type = 'GAUSSIAN'
scene.cycles.sample_clamp_indirect = 0.0
scene.view_settings.view_transform = 'Raw'
bpy.context.view_layer.update()

# ---- added for rendering (the .blend has no active camera): camera
cam_auto = bpy.data.cameras.new('AutoCamera')
cam_auto.lens = 50.0
cam_auto.sensor_width = 36.0
cam_auto.clip_end = 1000.0
ob_auto_camera = bpy.data.objects.new('AutoCamera', cam_auto)
scene.collection.objects.link(ob_auto_camera)
ob_auto_camera.location = (8.65647, -9.81069, 8.83633)
ob_auto_camera.rotation_euler = (1.09748, -7.21219e-08, 0.694738)
scene.camera = ob_auto_camera
bpy.context.view_layer.update()
